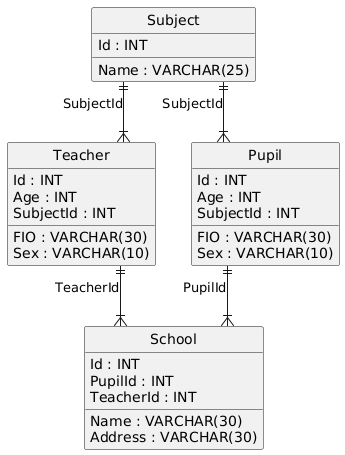

The diagram above was rendered by PlantUML. Its source (embedded in the PNG):
@startuml
hide circle
skinparam linetype ortho

entity "Subject" as Subject {
  Id : INT
  Name : VARCHAR(25)
}

entity "Teacher" as Teacher {
  Id : INT
  FIO : VARCHAR(30)
  Age : INT
  Sex : VARCHAR(10)
  SubjectId : INT
}

entity "Pupil" as Pupil {
  Id : INT
  FIO : VARCHAR(30)
  Age : INT
  Sex : VARCHAR(10)
  SubjectId : INT
}

entity "School" as School {
  Id : INT
  Name : VARCHAR(30)
  Address : VARCHAR(30)
  PupilId : INT
  TeacherId : INT
}

Subject ||--|{ Teacher : "SubjectId"
Subject ||--|{ Pupil : "SubjectId"
Pupil ||--|{ School : "PupilId"
Teacher ||--|{ School : "TeacherId"
@enduml